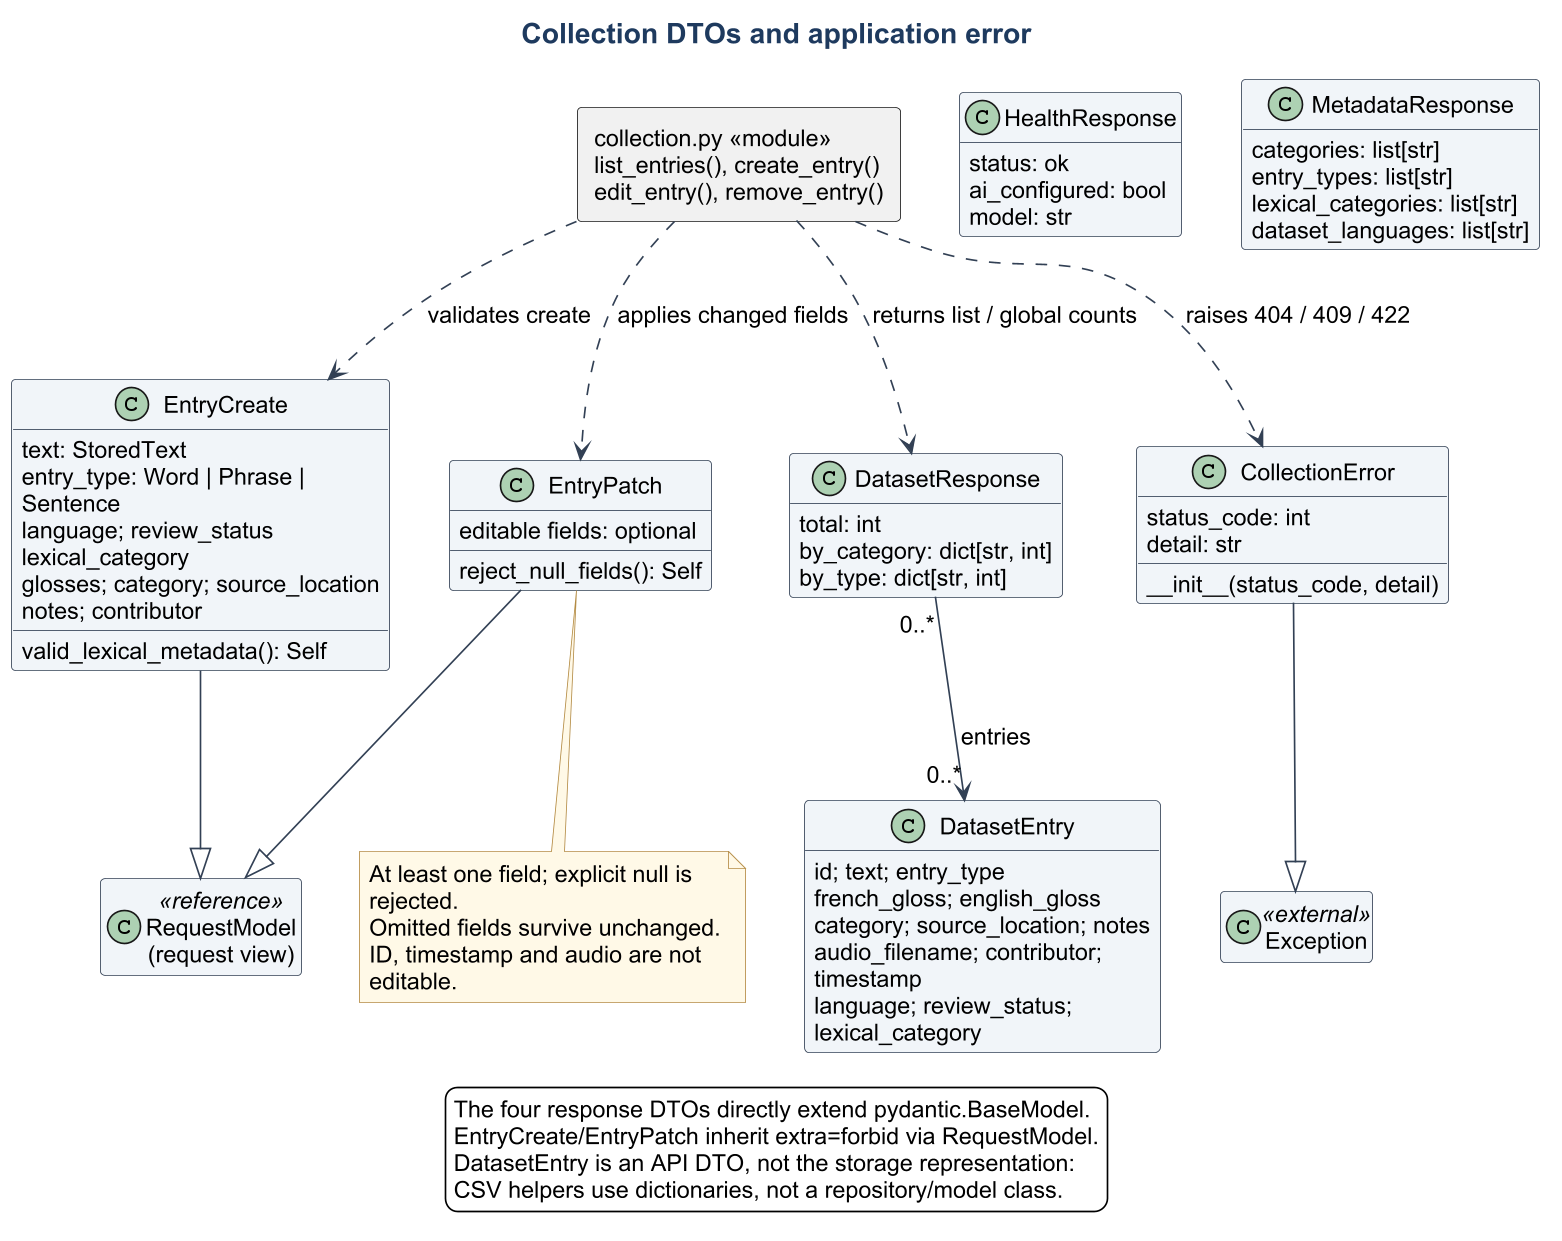

The diagram above was rendered by PlantUML. Its source (embedded in the PNG):
@startuml
!include theme.iuml
allowmixing
title Collection DTOs and application error
hide empty members
class "RequestModel\n(request view)" as RequestModel <<reference>>
' @class backend.schemas.EntryCreate
class EntryCreate {
  text: StoredText
  entry_type: Word | Phrase | Sentence
  language; review_status
  lexical_category
  glosses; category; source_location
  notes; contributor
  valid_lexical_metadata(): Self
}
' @class backend.schemas.EntryPatch
class EntryPatch {
  editable fields: optional
  reject_null_fields(): Self
}
' @class backend.schemas.DatasetEntry
class DatasetEntry {
  id; text; entry_type
  french_gloss; english_gloss
  category; source_location; notes
  audio_filename; contributor; timestamp
  language; review_status; lexical_category
}
' @class backend.schemas.DatasetResponse
class DatasetResponse {
  total: int
  by_category: dict[str, int]
  by_type: dict[str, int]
}
' @class backend.schemas.HealthResponse
class HealthResponse {
  status: ok
  ai_configured: bool
  model: str
}
' @class backend.schemas.MetadataResponse
class MetadataResponse {
  categories: list[str]
  entry_types: list[str]
  lexical_categories: list[str]
  dataset_languages: list[str]
}
' @class backend.collection.CollectionError
class CollectionError {
  status_code: int
  detail: str
  __init__(status_code, detail)
}
class Exception <<external>>
rectangle "collection.py <<module>>\nlist_entries(), create_entry()\nedit_entry(), remove_entry()" as Collection
EntryCreate --|> RequestModel
EntryPatch --|> RequestModel
CollectionError --|> Exception
DatasetResponse "0..*" --> "0..*" DatasetEntry : entries
Collection ..> EntryCreate : validates create
Collection ..> EntryPatch : applies changed fields
Collection ..> DatasetResponse : returns list / global counts
Collection ..> CollectionError : raises 404 / 409 / 422
note bottom of EntryPatch
  At least one field; explicit null is rejected.
  Omitted fields survive unchanged.
  ID, timestamp and audio are not editable.
end note
legend bottom
  The four response DTOs directly extend pydantic.BaseModel.
  EntryCreate/EntryPatch inherit extra=forbid via RequestModel.
  DatasetEntry is an API DTO, not the storage representation:
  CSV helpers use dictionaries, not a repository/model class.
endlegend
@enduml